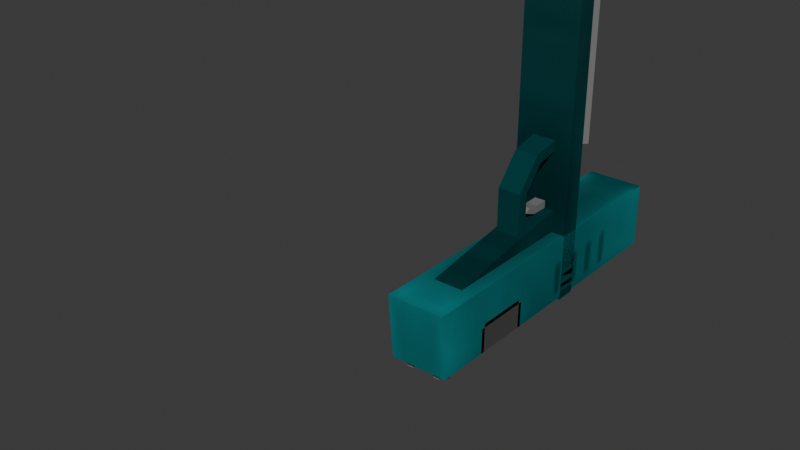 # Source: pistol.blend  (saved by Blender 5.1.29; exported with 4.5.12 LTS)
import bpy
from mathutils import Matrix  # noqa: F401  (used for matrix-valued properties, if any)

bpy.ops.wm.read_factory_settings(use_empty=True)
scene = bpy.context.scene
scene.name = 'Scene'

# ---- collections
col_collection = bpy.data.collections.new('Collection'); scene.collection.children.link(col_collection)

# ---- images (referenced by path relative to the original .blend; pixels are not part of the script)
import os
ASSET_DIR = os.environ.get("B2B_ASSET_DIR", "")  # directory of the original .blend (textures are referenced by path, not embedded)
HERE = os.path.dirname(os.path.abspath(__file__))  # packed textures are extracted next to this script under _unpacked/

def load_image(name, relpath, width, height, colorspace="sRGB"):
    """Load a texture the original file referenced (path relative to the .blend, or extracted next to this script)."""
    p = next((c for c in (os.path.join(HERE, relpath), os.path.join(ASSET_DIR, relpath)) if relpath and os.path.exists(c)), "")
    if p:
        img = bpy.data.images.load(p, check_existing=True)
        img.name = name
    else:  # same state as the original file: an image datablock whose file is absent (Cycles renders it pink)
        img = bpy.data.images.new(name, width, height)
        img.source = "FILE"
        img.filepath = "//" + (relpath or name)
    img.colorspace_settings.name = colorspace
    return img
img_pistol = load_image('pistol', '_unpacked/pistol.ef8a49ff.png', 128, 128, 'sRGB')

# ---- materials (node trees are filled in below, after node groups)
mat_pistol = bpy.data.materials.new('pistol')
mat_pistol.use_backface_culling = True

# ---- material node trees
mat_pistol.use_nodes = True; mat_pistol.node_tree.nodes.clear()
_N = mat_pistol.node_tree.nodes; _L = mat_pistol.node_tree.links
n0 = _N.new('ShaderNodeBsdfPrincipled'); n0.name = 'Principled BSDF'; n0.location = (-200, 100)
n0.inputs[2].default_value = 1.0
n0.inputs[13].default_value = 0.0
n1 = _N.new('ShaderNodeOutputMaterial'); n1.name = 'Material Output'; n1.location = (200, 100)
n2 = _N.new('ShaderNodeTexImage'); n2.name = 'Image Texture'; n2.location = (-490, 80)
n2.image = img_pistol
n2.interpolation = 'Closest'
_L.new(n0.outputs[0], n1.inputs[0])
_L.new(n2.outputs[0], n0.inputs[0])
n1.is_active_output = True

# ---- world
world_world = bpy.data.worlds.new('World'); scene.world = world_world
world_world.use_nodes = True; world_world.node_tree.nodes.clear()
_N = world_world.node_tree.nodes; _L = world_world.node_tree.links
n0 = _N.new('ShaderNodeOutputWorld'); n0.name = 'World Output'; n0.location = (200, 100)
n1 = _N.new('ShaderNodeBackground'); n1.name = 'Background'; n1.location = (-200, 100)
n1.inputs[0].default_value = (0.05088, 0.05088, 0.05088, 1.0)
_L.new(n1.outputs[0], n0.inputs[0])
n0.is_active_output = True
world_world.color = (0.05088, 0.05088, 0.05088)
world_world.sun_shadow_jitter_overblur = 0.0

# ---- meshes
me_cube_001 = bpy.data.meshes.new('Cube.001')
me_cube_001.from_pydata([(0.0, -0.02501, 0.065), (0.0, -0.03524, 0.07392), (0.0, 0.009647, 0.065), (0.0, 0.01476, 0.07392), (0.006528, -0.02501, 0.065), (0.0125, -0.03524, 0.07392), (0.006528, 0.009647, 0.065), (0.0125, 0.01476, 0.07392), (0.0, -0.01395, -0.003453), (0.0, 0.02071, -0.003453), (0.006528, -0.01395, -0.003453), (0.006528, 0.02071, -0.003453), (0.0, -0.129, 0.065), (0.0, -0.129, 0.07392), (0.0125, -0.129, 0.07392), (0.0125, -0.129, 0.065), (0.0, 0.01476, 0.065), (0.0, -0.03524, 0.065), (0.0125, 0.01476, 0.065), (0.0125, -0.03524, 0.065), (0.0, -0.1376, 0.09531), (0.0, -0.04686, 0.09531), (0.0, -0.1376, 0.08141), (0.006948, -0.1376, 0.08836), (0.0, -0.04686, 0.08141), (0.006948, -0.04686, 0.08836), (0.0, -0.1376, 0.09863), (0.0, -0.1376, 0.07809), (0.01201, -0.1376, 0.08836), (0.01201, -0.1854, 0.08836), (0.0, -0.1854, 0.07809), (0.0, -0.1854, 0.09863)], [], [(16, 3, 7, 18), (18, 7, 5, 19), (5, 1, 13, 14), (7, 3, 1, 5), (9, 11, 10, 8), (6, 4, 10, 11), (4, 0, 8, 10), (2, 6, 11, 9), (15, 14, 13, 12), (19, 5, 14, 15), (17, 19, 15, 12), (18, 19, 17, 16), (24, 25, 23, 22), (25, 21, 20, 23), (27, 26, 28), (30, 29, 31), (28, 26, 31, 29), (27, 28, 29, 30)])
_uv = me_cube_001.uv_layers.new(name='UVMap')
_uv.uv.foreach_set('vector', [0.125, 0.8594, 0.07812, 0.8594, 0.07812, 0.7969, 0.125, 0.7969, 0.125, 0.7969, 0.07812, 0.7969, 0.07812, 0.5469, 0.125, 0.5469, 0.25, 0.2656, 0.3125, 0.2656, 0.3125, 0.7344, 0.25, 0.7344, 0.25, 0.01562, 0.3125, 0.01562, 0.3125, 0.2656, 0.25, 0.2656, 0.04688, 0.5312, 0.01562, 0.5312, 0.01562, 0.3594, 0.04688, 0.3594, 0.8672, 0.8438, 0.6953, 0.875, 0.6953, 0.5234, 0.8672, 0.5, 0.01562, 0.01562, 0.04688, 0.01562, 0.04688, 0.3594, 0.01562, 0.3594, 0.04688, 0.8828, 0.01562, 0.8828, 0.01562, 0.5312, 0.04688, 0.5312, 0.125, 0.07812, 0.07812, 0.07812, 0.07812, 0.01562, 0.125, 0.01562, 0.125, 0.5469, 0.07812, 0.5469, 0.07812, 0.07812, 0.125, 0.07812, 0.4062, 0.4844, 0.3438, 0.4844, 0.3438, 0.01562, 0.4062, 0.01562, 0.3438, 0.7344, 0.3438, 0.4844, 0.4062, 0.4844, 0.4062, 0.7344, 0.6953, 0.01562, 0.75, 0.01562, 0.75, 0.4688, 0.6953, 0.4688, 0.75, 0.01562, 0.7969, 0.01562, 0.7969, 0.4688, 0.75, 0.4688, 0.3281, 0.7656, 0.4062, 0.8281, 0.3281, 0.8438, 0.4062, 0.875, 0.4062, 0.9531, 0.3281, 0.9375, 0.9062, 0.01562, 0.9844, 0.01562, 0.9844, 0.25, 0.9062, 0.25, 0.8281, 0.01562, 0.9062, 0.01562, 0.9062, 0.25, 0.8281, 0.25])
me_cube_001.materials.append(mat_pistol)
me_cube_001.use_paint_bone_selection = False
me_cube_001.use_paint_mask = True
me_cube_001.update()
me_cube_002 = bpy.data.meshes.new('Cube.002')
me_cube_002.from_pydata([(0.0, 0.01476, 0.07392), (0.0125, -0.03524, 0.07392), (0.0125, 0.01476, 0.07392), (0.0, -0.129, 0.07392), (0.0125, -0.129, 0.07392), (0.0, -0.03524, 0.1025), (0.0, 0.01209, 0.1025), (0.0125, 0.01209, 0.1025), (0.0125, -0.03524, 0.1025), (0.0125, -0.129, 0.1025), (0.0, -0.129, 0.1025), (0.0, -0.1214, 0.1025), (0.002236, -0.1214, 0.1025), (0.002236, -0.1255, 0.1025), (0.0, -0.1255, 0.1025), (0.002236, -0.1214, 0.1061), (0.0, -0.1214, 0.1061), (0.002236, -0.1255, 0.1038), (0.0, -0.1255, 0.1038), (0.004849, 0.004655, 0.1025), (0.004849, 0.009194, 0.1025), (0.007651, 0.009194, 0.1025), (0.007651, 0.004655, 0.1025), (0.004849, 0.004655, 0.1038), (0.004849, 0.009194, 0.1061), (0.007651, 0.009194, 0.1061), (0.007651, 0.004655, 0.1038), (0.0, -0.03524, 0.07392), (0.0125, -0.03524, 0.09145), (0.0125, -0.01247, 0.1025), (0.0125, -0.01258, 0.09145), (0.0, -0.01241, 0.1025)], [], [(8, 5, 10, 9), (7, 6, 31, 29), (1, 2, 7, 29, 30, 28), (2, 0, 6, 7), (4, 1, 28, 8, 9), (3, 4, 9, 10), (15, 16, 18, 17), (13, 12, 15, 17), (14, 13, 17, 18), (12, 11, 16, 15), (25, 24, 23, 26), (22, 21, 25, 26), (20, 19, 23, 24), (19, 22, 26, 23), (21, 20, 24, 25), (1, 4, 3, 27), (2, 1, 27, 0), (28, 30, 29, 8), (29, 31, 5, 8)])
_uv = me_cube_002.uv_layers.new(name='UVMap')
_uv.uv.foreach_set('vector', [0.2188, 0.4766, 0.1562, 0.4766, 0.1562, 0.01562, 0.2188, 0.01562, 0.2188, 0.7031, 0.1562, 0.7031, 0.1562, 0.5858, 0.2188, 0.5855, 0.4375, 0.2578, 0.4375, 0.01562, 0.5781, 0.03125, 0.5781, 0.1488, 0.5238, 0.1489, 0.5238, 0.2578, 0.2188, 0.8438, 0.1562, 0.8438, 0.1562, 0.7031, 0.2188, 0.7031, 0.4375, 0.7188, 0.4375, 0.2578, 0.5238, 0.2578, 0.5781, 0.2578, 0.5781, 0.7188, 0.8281, 0.3281, 0.8906, 0.3281, 0.8906, 0.4688, 0.8281, 0.4688, 0.9297, 0.4688, 0.9219, 0.4688, 0.9219, 0.4453, 0.9297, 0.4453, 0.07812, 0.9219, 0.07812, 0.8984, 0.09375, 0.8984, 0.08594, 0.9219, 0.9219, 0.4375, 0.9297, 0.4375, 0.9297, 0.4453, 0.9219, 0.4453, 0.07812, 0.8984, 0.07812, 0.8906, 0.09375, 0.8906, 0.09375, 0.8984, 0.2188, 0.9062, 0.2031, 0.9062, 0.2031, 0.8828, 0.2188, 0.8828, 0.1562, 0.9375, 0.1562, 0.9141, 0.1719, 0.9141, 0.1641, 0.9375, 0.1562, 0.8984, 0.1562, 0.875, 0.1641, 0.875, 0.1719, 0.8984, 0.2031, 0.875, 0.2188, 0.875, 0.2188, 0.8828, 0.2031, 0.8828, 0.1562, 0.9141, 0.1562, 0.8984, 0.1719, 0.8984, 0.1719, 0.9141, 0.6016, 0.4766, 0.6016, 0.01562, 0.6641, 0.01562, 0.6641, 0.4766, 0.6016, 0.7188, 0.6016, 0.4766, 0.6641, 0.4766, 0.6641, 0.7188, 0.5238, 0.2578, 0.5238, 0.1489, 0.5781, 0.1488, 0.5781, 0.2578, 0.2188, 0.5855, 0.1562, 0.5858, 0.1562, 0.4766, 0.2188, 0.4766])
me_cube_002.materials.append(mat_pistol)
me_cube_002.update()
me_cube_003 = bpy.data.meshes.new('Cube.003')
me_cube_003.from_pydata([(-0.005019, -0.05089, 0.06603), (0.005019, -0.02019, 0.04718), (-0.005019, -0.02019, 0.04718), (-0.005019, -0.03826, 0.04688), (0.005019, -0.05089, 0.06603), (0.005019, -0.03826, 0.04688), (0.005019, -0.04854, 0.0556), (-0.005019, -0.04854, 0.0556), (0.002404, -0.02485, 0.0654), (-0.002404, -0.02485, 0.0654), (0.002404, -0.02495, 0.05745), (-0.002404, -0.02495, 0.05745), (0.002404, -0.02744, 0.05116), (-0.002404, -0.02744, 0.05116), (-0.005019, -0.05576, 0.06603), (0.005019, -0.02019, 0.04218), (-0.005019, -0.02019, 0.04218), (-0.005019, -0.03998, 0.04218), (0.005019, -0.05576, 0.06603), (0.005019, -0.03998, 0.04218), (0.005019, -0.0528, 0.05298), (-0.005019, -0.0528, 0.05298), (0.002404, -0.02823, 0.0654), (-0.002404, -0.02823, 0.0654), (0.002404, -0.02808, 0.05892), (-0.002404, -0.02808, 0.05892), (0.002404, -0.02891, 0.05376), (-0.002404, -0.02891, 0.05376)], [], [(7, 6, 5, 3), (0, 4, 6, 7), (3, 5, 1, 2), (9, 8, 10, 11), (11, 10, 12, 13), (21, 17, 19, 20), (14, 21, 20, 18), (17, 16, 15, 19), (23, 25, 24, 22), (25, 27, 26, 24), (1, 5, 19, 15), (7, 3, 17, 21), (5, 6, 20, 19), (6, 4, 18, 20), (0, 7, 21, 14), (3, 2, 16, 17), (10, 8, 22, 24), (9, 11, 25, 23), (13, 12, 26, 27), (12, 10, 24, 26), (11, 13, 27, 25)])
_uv = me_cube_003.uv_layers.new(name='UVMap')
_uv.uv.foreach_set('vector', [0.9453, 0.9062, 0.8984, 0.9062, 0.8984, 0.8438, 0.9453, 0.8438, 0.9453, 0.9531, 0.8984, 0.9531, 0.8984, 0.9062, 0.9453, 0.9062, 0.9453, 0.8438, 0.8984, 0.8438, 0.8984, 0.7578, 0.9453, 0.7578, 0.5547, 0.8203, 0.5312, 0.8203, 0.5312, 0.7812, 0.5547, 0.7812, 0.5547, 0.7812, 0.5312, 0.7812, 0.5312, 0.75, 0.5547, 0.75, 0.8984, 0.6641, 0.8984, 0.5938, 0.9453, 0.5938, 0.9453, 0.6641, 0.8984, 0.7266, 0.8984, 0.6641, 0.9453, 0.6641, 0.9453, 0.7266, 0.8984, 0.5938, 0.8984, 0.5, 0.9453, 0.5, 0.9453, 0.5938, 0.2734, 0.8281, 0.2734, 0.7969, 0.2969, 0.7969, 0.2969, 0.8281, 0.2734, 0.7969, 0.2734, 0.7734, 0.2969, 0.7734, 0.2969, 0.7969, 0.4375, 0.9375, 0.4766, 0.8672, 0.5, 0.8672, 0.4531, 0.9453, 0.6328, 0.8906, 0.6406, 0.8359, 0.6641, 0.8281, 0.6562, 0.9062, 0.4766, 0.8672, 0.4688, 0.8047, 0.4922, 0.7969, 0.5, 0.8672, 0.4688, 0.8047, 0.4375, 0.7734, 0.4453, 0.75, 0.4922, 0.7969, 0.6016, 0.9297, 0.6328, 0.8906, 0.6562, 0.9062, 0.6094, 0.9453, 0.6406, 0.8359, 0.6016, 0.7656, 0.6172, 0.75, 0.6641, 0.8281, 0.2891, 0.8906, 0.2891, 0.9297, 0.2734, 0.9297, 0.2734, 0.8984, 0.5312, 0.9141, 0.5312, 0.8828, 0.5469, 0.8828, 0.5469, 0.9141, 0.2734, 0.7656, 0.2969, 0.7656, 0.2969, 0.7734, 0.2734, 0.7734, 0.2812, 0.8594, 0.2891, 0.8906, 0.2734, 0.8984, 0.2734, 0.875, 0.5312, 0.8828, 0.5391, 0.8516, 0.5469, 0.8594, 0.5469, 0.8828])
me_cube_003.materials.append(mat_pistol)
me_cube_003.use_paint_bone_selection = False
me_cube_003.use_paint_mask = True
me_cube_003.update()
arm_armature = bpy.data.armatures.new('Armature')  # bones are not reproduced

# ---- objects
ob_cube = bpy.data.objects.new('Cube', me_cube_001)
ob_cube_001 = bpy.data.objects.new('Cube.001', me_cube_002)
ob_cube_002 = bpy.data.objects.new('Cube.002', me_cube_003)
ob_hand_l = bpy.data.objects.new('hand_l', None)
ob_pole_l = bpy.data.objects.new('pole_l', None)
ob_arm_l = bpy.data.objects.new('arm_l', None)
ob_armature = bpy.data.objects.new('Armature', arm_armature)
ob_pole_r = bpy.data.objects.new('pole_r', None)
ob_hand_r = bpy.data.objects.new('hand_r', None)
ob_arm_r = bpy.data.objects.new('arm_r', None)

# ---- transforms, parenting, visibility, modifiers, constraints
ob_cube.parent = ob_armature
ob_cube.matrix_parent_inverse = Matrix(((1.0, 2.384e-07, 0.0, -0.0), (-2.842e-14, 1.192e-07, 1.0, -0.05819), (2.384e-07, -1.0, 0.0, -0.0), (-0.0, 0.0, -0.0, 1.0)))
ob_cube.location = (0.0, 0.0, 0.0)
_m = ob_cube.modifiers.new('Mirror', 'MIRROR')
_m.use_clip = True
ob_cube_001.parent = ob_armature
ob_cube_001.matrix_parent_inverse = Matrix(((1.0, -1.555e-14, 1.51e-07, -1.345e-08), (2.842e-14, -1.0, -5.684e-14, -0.05944), (1.51e-07, 8.837e-09, -1.0, 0.08906), (-0.0, 0.0, 0.0, 1.0)))
ob_cube_001.location = (0.0, 0.0, 0.0)
_m = ob_cube_001.modifiers.new('Mirror', 'MIRROR')
_m.use_clip = True
ob_cube_002.parent = ob_armature
ob_cube_002.matrix_parent_inverse = Matrix(((1.0, 2.384e-07, 0.0, -0.0), (-2.842e-14, 1.192e-07, 1.0, -0.05819), (2.384e-07, -1.0, 0.0, -0.0), (-0.0, 0.0, -0.0, 1.0)))
ob_cube_002.location = (0.0, 0.0, 0.0)
ob_hand_l.location = (0.2132, 0.6669, -0.3057)
ob_hand_l.rotation_euler = (-3.142, -2.849e-14, 3.142)
ob_hand_l.empty_display_size = 0.05
ob_pole_l.location = (0.2132, 0.8613, -0.1099)
ob_pole_l.empty_display_size = 0.05
ob_arm_l.location = (0.2132, 0.7192, 0.1262)
ob_arm_l.empty_display_size = 0.05
ob_armature.location = (0.0, 0.0, 0.0)
ob_armature.show_in_front = True
ob_pole_r.location = (-0.1005, 0.2001, -0.6854)
ob_pole_r.empty_display_size = 0.05
ob_hand_r.parent = ob_armature
ob_hand_r.matrix_parent_inverse = Matrix(((1.0, 2.384e-07, 0.0, -0.0), (-2.842e-14, 1.192e-07, 1.0, -0.05819), (2.384e-07, -1.0, 0.0, -0.0), (-0.0, 0.0, -0.0, 1.0)))
ob_hand_r.location = (0.0006962, 0.05869, 0.02406)
ob_hand_r.rotation_euler = (1.571, 3.142, -3.31e-07)
ob_hand_r.empty_display_size = 0.05
ob_arm_r.location = (-0.03652, 0.1962, 0.1262)
ob_arm_r.empty_display_size = 0.05

# ---- collection membership
col_collection.objects.link(ob_cube)
col_collection.objects.link(ob_cube_001)
col_collection.objects.link(ob_cube_002)
col_collection.objects.link(ob_hand_l)
col_collection.objects.link(ob_pole_l)
col_collection.objects.link(ob_arm_l)
col_collection.objects.link(ob_armature)
col_collection.objects.link(ob_pole_r)
col_collection.objects.link(ob_hand_r)
col_collection.objects.link(ob_arm_r)

# ---- scene / render settings (as saved in the file)
scene.frame_start = 1; scene.frame_end = 250; scene.frame_set(16)
scene.render.engine = 'BLENDER_EEVEE_NEXT'
scene.render.fps = 30
scene.render.bake_bias = 0.0
scene.render.bake_samples = 0
scene.cycles.sampling_pattern = 'TABULATED_SOBOL'
scene.eevee.use_volume_custom_range = False
bpy.context.view_layer.update()

# ---- added for rendering (the .blend has no active camera and no usable light): camera, sun
cam_auto = bpy.data.cameras.new('AutoCamera')
cam_auto.lens = 50.0
cam_auto.sensor_width = 36.0
cam_auto.clip_end = 1000.0
ob_auto_camera = bpy.data.objects.new('AutoCamera', cam_auto)
scene.collection.objects.link(ob_auto_camera)
ob_auto_camera.location = (0.21725, -0.343071, 0.225145)
ob_auto_camera.rotation_euler = (1.09748, -7.21219e-08, 0.694738)
scene.camera = ob_auto_camera
light_auto_sun = bpy.data.lights.new('AutoSun', 'SUN')
light_auto_sun.energy = 3.0
light_auto_sun.angle = 0.0523599
ob_auto_sun = bpy.data.objects.new('AutoSun', light_auto_sun)
scene.collection.objects.link(ob_auto_sun)
ob_auto_sun.rotation_euler = (0.872665, 0.174533, 0.523599)
bpy.context.view_layer.update()
